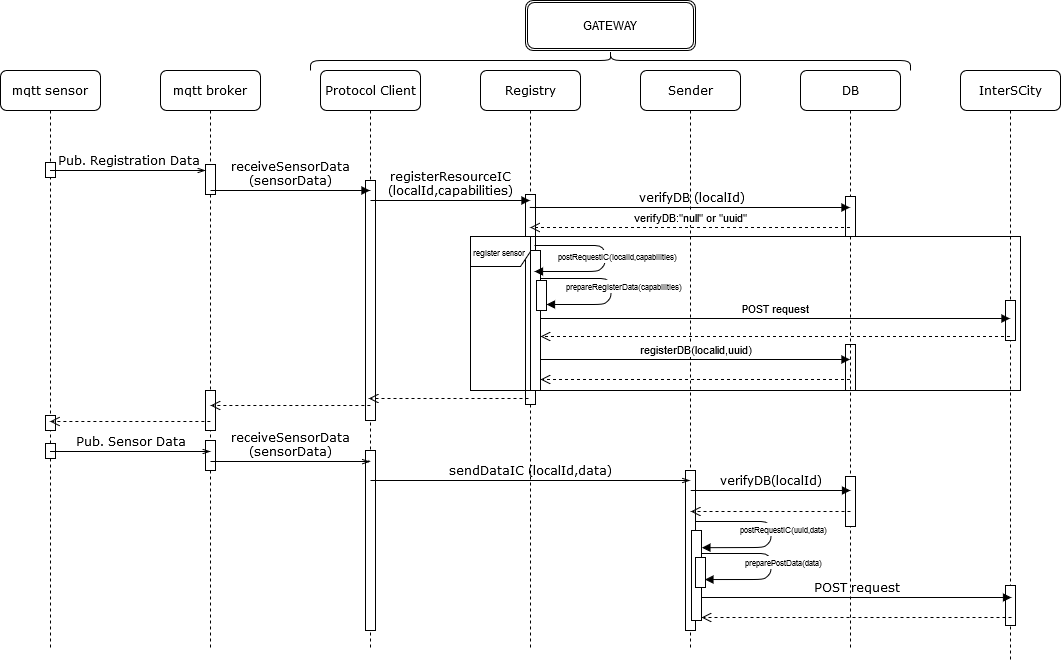

The diagram above was exported from draw.io. Its source (the exported page's mxGraphModel, read from the mxfile embedded in the PNG):
<mxGraphModel dx="1646" dy="884" grid="1" gridSize="10" guides="1" tooltips="1" connect="1" arrows="1" fold="1" page="1" pageScale="1" pageWidth="1100" pageHeight="850" background="#ffffff" math="0" shadow="0">
  <root>
    <mxCell id="0" />
    <mxCell id="1" parent="0" />
    <mxCell id="7baba1c4bc27f4b0-3" value="Protocol Client" style="shape=umlLifeline;perimeter=lifelinePerimeter;whiteSpace=wrap;html=1;container=1;collapsible=0;recursiveResize=0;outlineConnect=0;rounded=1;shadow=0;comic=0;labelBackgroundColor=none;strokeWidth=1;fontFamily=Verdana;fontSize=12;align=center;" parent="1" vertex="1">
      <mxGeometry x="360" y="80" width="100" height="580" as="geometry" />
    </mxCell>
    <mxCell id="vZ1PvOuDulmxwh-C_wIs-3" value="" style="html=1;points=[];perimeter=orthogonalPerimeter;" parent="7baba1c4bc27f4b0-3" vertex="1">
      <mxGeometry x="45" y="110" width="10" height="240" as="geometry" />
    </mxCell>
    <mxCell id="9Osm1j-1h9KX1VyIP_40-4" value="" style="html=1;points=[];perimeter=orthogonalPerimeter;" parent="1" vertex="1">
      <mxGeometry x="405" y="460" width="10" height="180" as="geometry" />
    </mxCell>
    <mxCell id="vZ1PvOuDulmxwh-C_wIs-13" value="" style="html=1;points=[];perimeter=orthogonalPerimeter;" parent="1" vertex="1">
      <mxGeometry x="885" y="354" width="10" height="46" as="geometry" />
    </mxCell>
    <mxCell id="7baba1c4bc27f4b0-2" value="mqtt broker" style="shape=umlLifeline;perimeter=lifelinePerimeter;whiteSpace=wrap;html=1;container=1;collapsible=0;recursiveResize=0;outlineConnect=0;rounded=1;shadow=0;comic=0;labelBackgroundColor=none;strokeWidth=1;fontFamily=Verdana;fontSize=12;align=center;" parent="1" vertex="1">
      <mxGeometry x="200" y="80" width="100" height="580" as="geometry" />
    </mxCell>
    <mxCell id="vZ1PvOuDulmxwh-C_wIs-2" value="" style="html=1;points=[];perimeter=orthogonalPerimeter;" parent="7baba1c4bc27f4b0-2" vertex="1">
      <mxGeometry x="45" y="94" width="10" height="30" as="geometry" />
    </mxCell>
    <mxCell id="9Osm1j-1h9KX1VyIP_40-2" value="" style="html=1;points=[];perimeter=orthogonalPerimeter;" parent="7baba1c4bc27f4b0-2" vertex="1">
      <mxGeometry x="45" y="320" width="10" height="40" as="geometry" />
    </mxCell>
    <mxCell id="9Osm1j-1h9KX1VyIP_40-3" value="" style="html=1;points=[];perimeter=orthogonalPerimeter;" parent="7baba1c4bc27f4b0-2" vertex="1">
      <mxGeometry x="45" y="370" width="10" height="30" as="geometry" />
    </mxCell>
    <mxCell id="7baba1c4bc27f4b0-4" value="DB" style="shape=umlLifeline;perimeter=lifelinePerimeter;whiteSpace=wrap;html=1;container=1;collapsible=0;recursiveResize=0;outlineConnect=0;rounded=1;shadow=0;comic=0;labelBackgroundColor=none;strokeWidth=1;fontFamily=Verdana;fontSize=12;align=center;" parent="1" vertex="1">
      <mxGeometry x="840" y="80" width="100" height="580" as="geometry" />
    </mxCell>
    <mxCell id="vZ1PvOuDulmxwh-C_wIs-9" value="" style="html=1;points=[];perimeter=orthogonalPerimeter;" parent="7baba1c4bc27f4b0-4" vertex="1">
      <mxGeometry x="45" y="126" width="10" height="40" as="geometry" />
    </mxCell>
    <mxCell id="vZ1PvOuDulmxwh-C_wIs-12" value="" style="html=1;points=[];perimeter=orthogonalPerimeter;" parent="7baba1c4bc27f4b0-4" vertex="1">
      <mxGeometry x="45" y="406" width="10" height="50" as="geometry" />
    </mxCell>
    <mxCell id="7baba1c4bc27f4b0-5" value="InterSCity" style="shape=umlLifeline;perimeter=lifelinePerimeter;whiteSpace=wrap;html=1;container=1;collapsible=0;recursiveResize=0;outlineConnect=0;rounded=1;shadow=0;comic=0;labelBackgroundColor=none;strokeWidth=1;fontFamily=Verdana;fontSize=12;align=center;" parent="1" vertex="1">
      <mxGeometry x="1000" y="80" width="100" height="590" as="geometry" />
    </mxCell>
    <mxCell id="vZ1PvOuDulmxwh-C_wIs-10" value="" style="html=1;points=[];perimeter=orthogonalPerimeter;" parent="7baba1c4bc27f4b0-5" vertex="1">
      <mxGeometry x="45" y="230" width="10" height="40" as="geometry" />
    </mxCell>
    <mxCell id="9Osm1j-1h9KX1VyIP_40-5" value="" style="html=1;points=[];perimeter=orthogonalPerimeter;" parent="7baba1c4bc27f4b0-5" vertex="1">
      <mxGeometry x="45" y="515" width="10" height="40" as="geometry" />
    </mxCell>
    <mxCell id="7baba1c4bc27f4b0-8" value="mqtt sensor" style="shape=umlLifeline;perimeter=lifelinePerimeter;whiteSpace=wrap;html=1;container=1;collapsible=0;recursiveResize=0;outlineConnect=0;rounded=1;shadow=0;comic=0;labelBackgroundColor=none;strokeWidth=1;fontFamily=Verdana;fontSize=12;align=center;" parent="1" vertex="1">
      <mxGeometry x="40" y="80" width="100" height="580" as="geometry" />
    </mxCell>
    <mxCell id="vZ1PvOuDulmxwh-C_wIs-1" value="" style="html=1;points=[];perimeter=orthogonalPerimeter;" parent="7baba1c4bc27f4b0-8" vertex="1">
      <mxGeometry x="45" y="92" width="10" height="15" as="geometry" />
    </mxCell>
    <mxCell id="9Osm1j-1h9KX1VyIP_40-1" value="" style="html=1;points=[];perimeter=orthogonalPerimeter;" parent="7baba1c4bc27f4b0-8" vertex="1">
      <mxGeometry x="45" y="345" width="10" height="15" as="geometry" />
    </mxCell>
    <mxCell id="xRRJjCNSlDedBJQZXN8g-1" value="" style="html=1;points=[];perimeter=orthogonalPerimeter;" parent="7baba1c4bc27f4b0-8" vertex="1">
      <mxGeometry x="45" y="373" width="10" height="15" as="geometry" />
    </mxCell>
    <mxCell id="7baba1c4bc27f4b0-11" value="Pub. Registration Data" style="html=1;verticalAlign=bottom;endArrow=openThin;entryX=0;entryY=0;labelBackgroundColor=none;fontFamily=Verdana;fontSize=12;edgeStyle=elbowEdgeStyle;elbow=vertical;endFill=0;" parent="1" source="7baba1c4bc27f4b0-8" edge="1">
      <mxGeometry relative="1" as="geometry">
        <mxPoint x="115" y="180" as="sourcePoint" />
        <mxPoint x="245" y="180" as="targetPoint" />
      </mxGeometry>
    </mxCell>
    <mxCell id="wSFc2xPMtiHXs8hzHKk8-4" value="receiveSensorData&lt;br&gt;(sensorData)" style="html=1;verticalAlign=bottom;endArrow=block;labelBackgroundColor=none;fontFamily=Verdana;fontSize=12;edgeStyle=elbowEdgeStyle;elbow=vertical;endFill=1;" parent="1" target="7baba1c4bc27f4b0-3" edge="1">
      <mxGeometry relative="1" as="geometry">
        <mxPoint x="250" y="200" as="sourcePoint" />
        <mxPoint x="380" y="200" as="targetPoint" />
      </mxGeometry>
    </mxCell>
    <mxCell id="wSFc2xPMtiHXs8hzHKk8-7" value="" style="html=1;verticalAlign=bottom;endArrow=open;dashed=1;endSize=8;" parent="1" edge="1">
      <mxGeometry relative="1" as="geometry">
        <mxPoint x="409.83000000000027" y="415" as="sourcePoint" />
        <mxPoint x="250" y="415" as="targetPoint" />
        <Array as="points">
          <mxPoint x="280.33000000000004" y="415" />
        </Array>
      </mxGeometry>
    </mxCell>
    <mxCell id="wSFc2xPMtiHXs8hzHKk8-22" value="" style="html=1;verticalAlign=bottom;endArrow=open;dashed=1;endSize=8;" parent="1" target="7baba1c4bc27f4b0-8" edge="1">
      <mxGeometry relative="1" as="geometry">
        <mxPoint x="249.83000000000038" y="431" as="sourcePoint" />
        <mxPoint x="110" y="431" as="targetPoint" />
        <Array as="points">
          <mxPoint x="120.33000000000004" y="431" />
        </Array>
      </mxGeometry>
    </mxCell>
    <mxCell id="wSFc2xPMtiHXs8hzHKk8-23" value="&lt;div&gt;Pub. Sensor Data&lt;/div&gt;" style="html=1;verticalAlign=bottom;endArrow=openThin;labelBackgroundColor=none;fontFamily=Verdana;fontSize=12;edgeStyle=elbowEdgeStyle;elbow=vertical;endFill=0;" parent="1" source="7baba1c4bc27f4b0-8" edge="1">
      <mxGeometry relative="1" as="geometry">
        <mxPoint x="110" y="461" as="sourcePoint" />
        <mxPoint x="250" y="461" as="targetPoint" />
      </mxGeometry>
    </mxCell>
    <mxCell id="wSFc2xPMtiHXs8hzHKk8-24" value="receiveSensorData&lt;br&gt;(sensorData)" style="html=1;verticalAlign=bottom;endArrow=openThin;labelBackgroundColor=none;fontFamily=Verdana;fontSize=12;edgeStyle=elbowEdgeStyle;elbow=vertical;endFill=0;" parent="1" edge="1">
      <mxGeometry relative="1" as="geometry">
        <mxPoint x="250" y="471" as="sourcePoint" />
        <mxPoint x="409.5000000000002" y="471.16666666666674" as="targetPoint" />
      </mxGeometry>
    </mxCell>
    <mxCell id="dhBck0TkKdlzHn4kaaiq-1" value="&lt;div&gt;Registry&lt;/div&gt;" style="shape=umlLifeline;perimeter=lifelinePerimeter;whiteSpace=wrap;html=1;container=1;collapsible=0;recursiveResize=0;outlineConnect=0;rounded=1;shadow=0;comic=0;labelBackgroundColor=none;strokeWidth=1;fontFamily=Verdana;fontSize=12;align=center;" parent="1" vertex="1">
      <mxGeometry x="520" y="80" width="100" height="580" as="geometry" />
    </mxCell>
    <mxCell id="vZ1PvOuDulmxwh-C_wIs-4" value="" style="html=1;points=[];perimeter=orthogonalPerimeter;" parent="dhBck0TkKdlzHn4kaaiq-1" vertex="1">
      <mxGeometry x="45" y="124" width="10" height="210" as="geometry" />
    </mxCell>
    <mxCell id="dhBck0TkKdlzHn4kaaiq-2" value="&lt;div&gt;Sender&lt;/div&gt;" style="shape=umlLifeline;perimeter=lifelinePerimeter;whiteSpace=wrap;html=1;container=1;collapsible=0;recursiveResize=0;outlineConnect=0;rounded=1;shadow=0;comic=0;labelBackgroundColor=none;strokeWidth=1;fontFamily=Verdana;fontSize=12;align=center;" parent="1" vertex="1">
      <mxGeometry x="680" y="80" width="100" height="580" as="geometry" />
    </mxCell>
    <mxCell id="vZ1PvOuDulmxwh-C_wIs-6" value="" style="html=1;points=[];perimeter=orthogonalPerimeter;" parent="dhBck0TkKdlzHn4kaaiq-2" vertex="1">
      <mxGeometry x="45" y="400" width="10" height="160" as="geometry" />
    </mxCell>
    <mxCell id="dhBck0TkKdlzHn4kaaiq-3" value="registerResourceIC&lt;br&gt;(localId,capabilities)" style="html=1;verticalAlign=bottom;endArrow=block;labelBackgroundColor=none;fontFamily=Verdana;fontSize=12;edgeStyle=elbowEdgeStyle;elbow=vertical;" parent="1" edge="1">
      <mxGeometry relative="1" as="geometry">
        <mxPoint x="410" y="210" as="sourcePoint" />
        <mxPoint x="569.5" y="210" as="targetPoint" />
      </mxGeometry>
    </mxCell>
    <mxCell id="dhBck0TkKdlzHn4kaaiq-5" value="sendDataIC (localId,data)" style="html=1;verticalAlign=bottom;endArrow=openThin;labelBackgroundColor=none;fontFamily=Verdana;fontSize=12;edgeStyle=elbowEdgeStyle;elbow=vertical;endFill=0;" parent="1" target="dhBck0TkKdlzHn4kaaiq-2" edge="1">
      <mxGeometry relative="1" as="geometry">
        <mxPoint x="410" y="490" as="sourcePoint" />
        <mxPoint x="569.5000000000002" y="490.16666666666674" as="targetPoint" />
        <Array as="points">
          <mxPoint x="730" y="490" />
        </Array>
      </mxGeometry>
    </mxCell>
    <mxCell id="dhBck0TkKdlzHn4kaaiq-6" value="&lt;div&gt;&lt;span class=&quot;tlid-translation translation&quot; lang=&quot;en&quot;&gt;&lt;span title=&quot;&quot; class=&quot;&quot;&gt;verifyDB&lt;/span&gt;&lt;/span&gt;&lt;span&gt;(localId)&lt;/span&gt;&lt;br&gt;&lt;/div&gt;" style="html=1;verticalAlign=bottom;endArrow=block;labelBackgroundColor=none;fontFamily=Verdana;fontSize=12;edgeStyle=elbowEdgeStyle;elbow=vertical;" parent="1" edge="1">
      <mxGeometry x="0.0033" relative="1" as="geometry">
        <mxPoint x="730.25" y="500" as="sourcePoint" />
        <mxPoint x="890" y="500" as="targetPoint" />
        <mxPoint as="offset" />
      </mxGeometry>
    </mxCell>
    <mxCell id="dhBck0TkKdlzHn4kaaiq-7" value="" style="html=1;verticalAlign=bottom;endArrow=open;dashed=1;endSize=8;" parent="1" edge="1">
      <mxGeometry relative="1" as="geometry">
        <mxPoint x="890" y="521" as="sourcePoint" />
        <mxPoint x="730.2466666666669" y="521" as="targetPoint" />
        <Array as="points">
          <mxPoint x="800.58" y="521" />
        </Array>
      </mxGeometry>
    </mxCell>
    <mxCell id="dhBck0TkKdlzHn4kaaiq-8" value="" style="shape=curlyBracket;whiteSpace=wrap;html=1;rounded=1;rotation=90;" parent="1" vertex="1">
      <mxGeometry x="640" y="-230" width="20" height="600" as="geometry" />
    </mxCell>
    <mxCell id="dhBck0TkKdlzHn4kaaiq-9" value="GATEWAY" style="shape=ext;double=1;rounded=1;whiteSpace=wrap;html=1;" parent="1" vertex="1">
      <mxGeometry x="565" y="10" width="170" height="50" as="geometry" />
    </mxCell>
    <mxCell id="vZ1PvOuDulmxwh-C_wIs-5" value="" style="html=1;verticalAlign=bottom;endArrow=open;dashed=1;endSize=8;" parent="1" edge="1">
      <mxGeometry relative="1" as="geometry">
        <mxPoint x="568.0000000000003" y="408" as="sourcePoint" />
        <mxPoint x="408.16999999999996" y="408" as="targetPoint" />
        <Array as="points">
          <mxPoint x="438.5" y="408" />
        </Array>
      </mxGeometry>
    </mxCell>
    <mxCell id="wSFc2xPMtiHXs8hzHKk8-21" value="verifyDB:&quot;null&quot; or &quot;uuid&quot;" style="html=1;verticalAlign=bottom;endArrow=open;dashed=1;endSize=8;" parent="1" edge="1">
      <mxGeometry relative="1" as="geometry">
        <mxPoint x="889.5" y="237" as="sourcePoint" />
        <mxPoint x="569.6666666666667" y="236.9999999999999" as="targetPoint" />
        <Array as="points">
          <mxPoint x="640.33" y="237" />
        </Array>
      </mxGeometry>
    </mxCell>
    <mxCell id="wSFc2xPMtiHXs8hzHKk8-5" value="&lt;span class=&quot;tlid-translation translation&quot; lang=&quot;en&quot;&gt;&lt;span title=&quot;&quot; class=&quot;&quot;&gt;verifyDB&lt;/span&gt;&lt;/span&gt;&amp;nbsp;(localId)" style="html=1;verticalAlign=bottom;endArrow=block;labelBackgroundColor=none;fontFamily=Verdana;fontSize=12;edgeStyle=elbowEdgeStyle;elbow=vertical;" parent="1" edge="1">
      <mxGeometry x="0.0033" relative="1" as="geometry">
        <mxPoint x="569.6666666666667" y="216.83333333333337" as="sourcePoint" />
        <mxPoint x="889.5" y="217" as="targetPoint" />
        <mxPoint as="offset" />
      </mxGeometry>
    </mxCell>
    <mxCell id="wSFc2xPMtiHXs8hzHKk8-11" value="POST request" style="html=1;verticalAlign=bottom;endArrow=block;" parent="1" source="6LE3LIF05D56NaWQ1xPX-1" edge="1">
      <mxGeometry width="80" relative="1" as="geometry">
        <mxPoint x="569.6666666666667" y="327.9999999999999" as="sourcePoint" />
        <mxPoint x="1049.5" y="328" as="targetPoint" />
      </mxGeometry>
    </mxCell>
    <mxCell id="wSFc2xPMtiHXs8hzHKk8-12" value="" style="html=1;verticalAlign=bottom;endArrow=open;dashed=1;endSize=8;" parent="1" target="6LE3LIF05D56NaWQ1xPX-1" edge="1">
      <mxGeometry relative="1" as="geometry">
        <mxPoint x="1049.5" y="346" as="sourcePoint" />
        <mxPoint x="569.6666666666667" y="345.9999999999999" as="targetPoint" />
      </mxGeometry>
    </mxCell>
    <mxCell id="wSFc2xPMtiHXs8hzHKk8-14" value="" style="html=1;verticalAlign=bottom;endArrow=open;dashed=1;endSize=8;" parent="1" source="7baba1c4bc27f4b0-4" target="6LE3LIF05D56NaWQ1xPX-1" edge="1">
      <mxGeometry relative="1" as="geometry">
        <mxPoint x="770" y="389" as="sourcePoint" />
        <mxPoint x="570" y="389" as="targetPoint" />
        <Array as="points">
          <mxPoint x="640.5" y="389" />
        </Array>
      </mxGeometry>
    </mxCell>
    <mxCell id="wSFc2xPMtiHXs8hzHKk8-13" value="registerDB(localid,uuid)" style="html=1;verticalAlign=bottom;endArrow=block;" parent="1" source="6LE3LIF05D56NaWQ1xPX-1" edge="1">
      <mxGeometry width="80" relative="1" as="geometry">
        <mxPoint x="410" y="369" as="sourcePoint" />
        <mxPoint x="889.5" y="369" as="targetPoint" />
      </mxGeometry>
    </mxCell>
    <mxCell id="wSFc2xPMtiHXs8hzHKk8-20" value="" style="html=1;verticalAlign=bottom;endArrow=open;dashed=1;endSize=8;" parent="1" edge="1">
      <mxGeometry relative="1" as="geometry">
        <mxPoint x="1051" y="627" as="sourcePoint" />
        <mxPoint x="741" y="627" as="targetPoint" />
      </mxGeometry>
    </mxCell>
    <mxCell id="wSFc2xPMtiHXs8hzHKk8-19" value="POST request" style="html=1;verticalAlign=bottom;endArrow=block;labelBackgroundColor=none;fontFamily=Verdana;fontSize=12;edgeStyle=elbowEdgeStyle;elbow=vertical;" parent="1" edge="1">
      <mxGeometry relative="1" as="geometry">
        <mxPoint x="741" y="607" as="sourcePoint" />
        <mxPoint x="1051" y="607" as="targetPoint" />
        <mxPoint as="offset" />
      </mxGeometry>
    </mxCell>
    <mxCell id="wSFc2xPMtiHXs8hzHKk8-18" value="&lt;font style=&quot;font-size: 8px&quot;&gt;preparePostData(data)&lt;/font&gt;" style="html=1;verticalAlign=bottom;endArrow=block;entryX=0.944;entryY=0.735;entryDx=0;entryDy=0;entryPerimeter=0;" parent="1" target="6LE3LIF05D56NaWQ1xPX-10" edge="1">
      <mxGeometry x="0.1066" y="12" width="80" relative="1" as="geometry">
        <mxPoint x="741" y="563" as="sourcePoint" />
        <mxPoint x="741.3899999999999" y="589.2" as="targetPoint" />
        <Array as="points">
          <mxPoint x="810.5" y="563" />
          <mxPoint x="810.5" y="583" />
          <mxPoint x="803" y="589" />
        </Array>
        <mxPoint as="offset" />
      </mxGeometry>
    </mxCell>
    <mxCell id="NMagP9DzTqSF5KSkSTaV-3" value="&lt;font style=&quot;font-size: 8px&quot;&gt;prepareRegisterData(capabilities)&lt;/font&gt;" style="html=1;verticalAlign=bottom;endArrow=block;" parent="1" target="6LE3LIF05D56NaWQ1xPX-6" edge="1">
      <mxGeometry x="0.1066" y="12" width="80" relative="1" as="geometry">
        <mxPoint x="580" y="288" as="sourcePoint" />
        <mxPoint x="580" y="314" as="targetPoint" />
        <Array as="points">
          <mxPoint x="650.5" y="288" />
          <mxPoint x="650.5" y="308" />
          <mxPoint x="643" y="314" />
        </Array>
        <mxPoint as="offset" />
      </mxGeometry>
    </mxCell>
    <mxCell id="6LE3LIF05D56NaWQ1xPX-1" value="" style="html=1;points=[];perimeter=orthogonalPerimeter;" parent="1" vertex="1">
      <mxGeometry x="570" y="260" width="10" height="140" as="geometry" />
    </mxCell>
    <mxCell id="6LE3LIF05D56NaWQ1xPX-2" value="" style="html=1;verticalAlign=bottom;endArrow=block;" parent="1" target="6LE3LIF05D56NaWQ1xPX-1" edge="1">
      <mxGeometry x="0.1066" y="12" width="80" relative="1" as="geometry">
        <mxPoint x="570" y="294" as="sourcePoint" />
        <mxPoint x="575" y="320" as="targetPoint" />
        <Array as="points" />
        <mxPoint as="offset" />
      </mxGeometry>
    </mxCell>
    <mxCell id="6LE3LIF05D56NaWQ1xPX-3" value="&lt;font style=&quot;font-size: 8px&quot;&gt;postRequestIC(localId,capabilities)&lt;/font&gt;" style="html=1;verticalAlign=bottom;endArrow=block;" parent="1" edge="1">
      <mxGeometry x="0.1066" y="12" width="80" relative="1" as="geometry">
        <mxPoint x="574" y="255" as="sourcePoint" />
        <mxPoint x="574" y="281" as="targetPoint" />
        <Array as="points">
          <mxPoint x="644.5" y="255" />
          <mxPoint x="644.5" y="275" />
          <mxPoint x="637" y="281" />
        </Array>
        <mxPoint as="offset" />
      </mxGeometry>
    </mxCell>
    <mxCell id="6LE3LIF05D56NaWQ1xPX-6" value="" style="html=1;points=[];perimeter=orthogonalPerimeter;" parent="1" vertex="1">
      <mxGeometry x="576" y="290" width="10" height="30" as="geometry" />
    </mxCell>
    <mxCell id="wSFc2xPMtiHXs8hzHKk8-9" value="&lt;font style=&quot;font-size: 8px&quot;&gt;&lt;span class=&quot;tlid-translation translation&quot; lang=&quot;en&quot;&gt;&lt;span title=&quot;&quot; class=&quot;&quot;&gt;register sensor&amp;nbsp;&lt;/span&gt;&lt;/span&gt;&lt;/font&gt;" style="shape=umlFrame;whiteSpace=wrap;html=1;" parent="1" vertex="1">
      <mxGeometry x="510" y="246" width="550" height="154" as="geometry" />
    </mxCell>
    <mxCell id="6LE3LIF05D56NaWQ1xPX-7" value="" style="html=1;points=[];perimeter=orthogonalPerimeter;" parent="1" vertex="1">
      <mxGeometry x="731" y="540" width="10" height="90" as="geometry" />
    </mxCell>
    <mxCell id="6LE3LIF05D56NaWQ1xPX-8" value="&lt;font style=&quot;font-size: 8px&quot;&gt;postRequestIC(uuid,data)&lt;/font&gt;" style="html=1;verticalAlign=bottom;endArrow=block;entryX=1.039;entryY=0.48;entryDx=0;entryDy=0;entryPerimeter=0;" parent="1" edge="1">
      <mxGeometry x="0.1066" y="12" width="80" relative="1" as="geometry">
        <mxPoint x="735" y="531" as="sourcePoint" />
        <mxPoint x="741.3899999999999" y="557.2" as="targetPoint" />
        <Array as="points">
          <mxPoint x="780" y="531" />
          <mxPoint x="810.5" y="531" />
          <mxPoint x="810.5" y="551" />
          <mxPoint x="803" y="557" />
        </Array>
        <mxPoint as="offset" />
      </mxGeometry>
    </mxCell>
    <mxCell id="6LE3LIF05D56NaWQ1xPX-10" value="" style="html=1;points=[];perimeter=orthogonalPerimeter;" parent="1" vertex="1">
      <mxGeometry x="735" y="567" width="10" height="30" as="geometry" />
    </mxCell>
  </root>
</mxGraphModel>